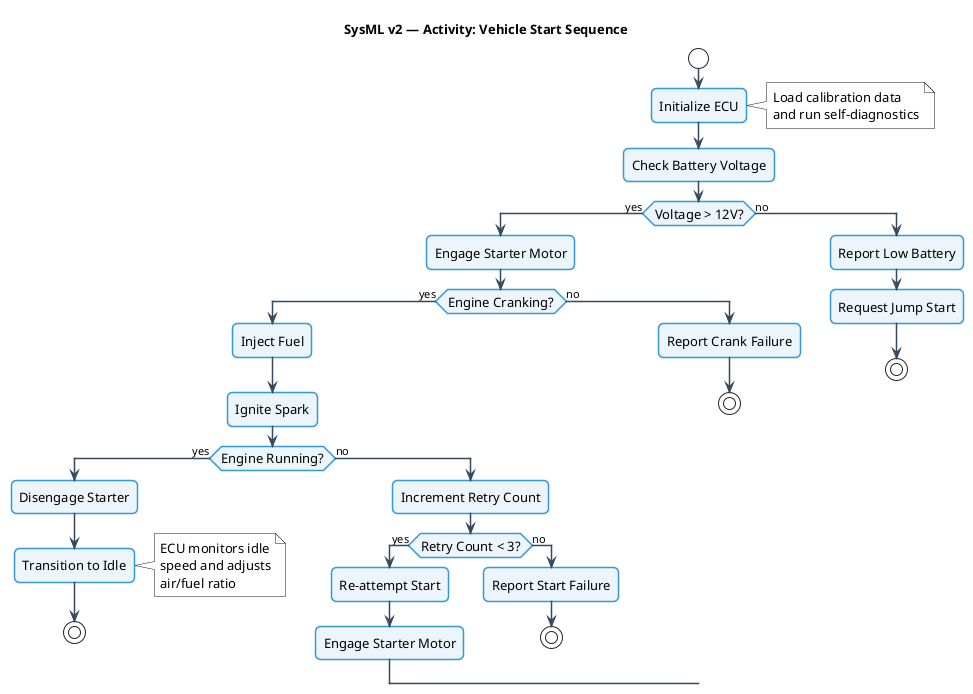

The diagram above was rendered by PlantUML. Its source (embedded in the PNG):
@startuml
' ============================================================
' Example 9: Action/Activity Diagram
' Shows actions, control flows, and decision nodes using
' PlantUML's activity syntax.
' ============================================================

<style>
root {
    BackGroundColor white
    FontName Helvetica
    FontSize 13
}
activity {
    BackgroundColor #EBF5FB
    LineColor #3498DB
    LineThickness 1.5
    RoundCorner 10
    Padding 8
}
activityStart {
    BackgroundColor #27AE60
}
activityStop {
    BackgroundColor #E74C3C
}
activityDiamond {
    BackgroundColor #FDEBD0
    LineColor #E67E22
}
arrow {
    LineColor #34495E
    LineThickness 1.5
    FontSize 11
}
</style>

skinparam wrapWidth 400

title SysML v2 — Activity: Vehicle Start Sequence

start

:Initialize ECU;
note right
  Load calibration data
  and run self-diagnostics
end note

:Check Battery Voltage;

if (Voltage > 12V?) then (yes)
  :Engage Starter Motor;

  if (Engine Cranking?) then (yes)
    :Inject Fuel;
    :Ignite Spark;

    if (Engine Running?) then (yes)
      :Disengage Starter;
      :Transition to Idle;
      note right
        ECU monitors idle
        speed and adjusts
        air/fuel ratio
      end note
      stop
    else (no)
      :Increment Retry Count;
      if (Retry Count < 3?) then (yes)
        :Re-attempt Start;
        :Engage Starter Motor;
      else (no)
        :Report Start Failure;
        stop
      endif
    endif
  else (no)
    :Report Crank Failure;
    stop
  endif
else (no)
  :Report Low Battery;
  :Request Jump Start;
  stop
endif

@enduml